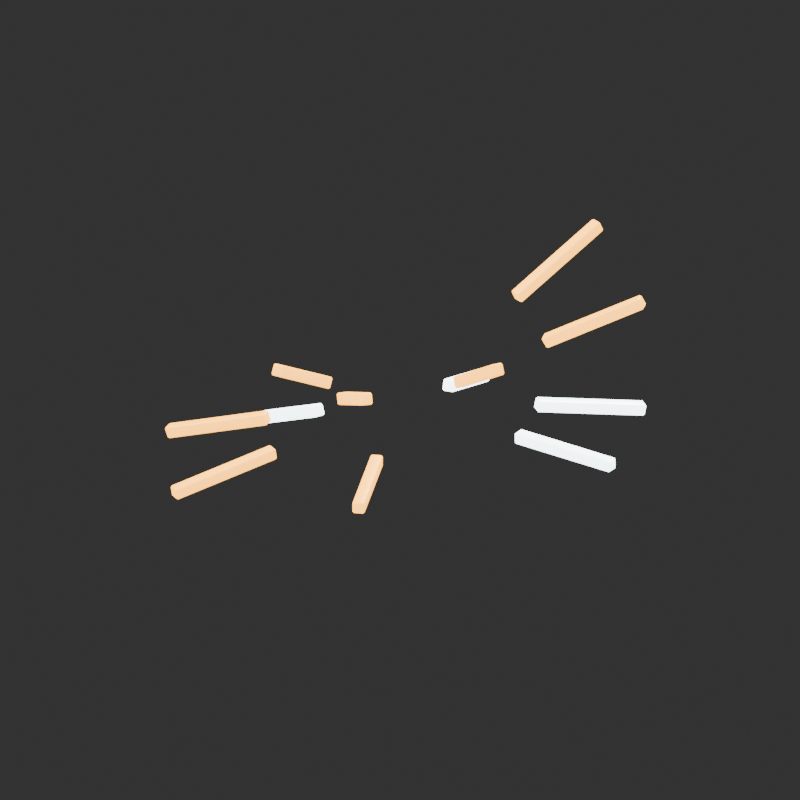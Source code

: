 # Source: VXFX_INTERCEPT_v001.blend  (saved by Blender 4.5.92; exported with 4.5.12 LTS)
import bpy
from mathutils import Matrix  # noqa: F401  (used for matrix-valued properties, if any)

bpy.ops.wm.read_factory_settings(use_empty=True)
scene = bpy.context.scene
scene.name = 'Scene'

# ---- collections
col_vxfx_intercept_v001 = bpy.data.collections.new('VXFX_INTERCEPT_v001'); scene.collection.children.link(col_vxfx_intercept_v001)

# ---- materials (node trees are filled in below, after node groups)
mat_whiteflash = bpy.data.materials.new('WhiteFlash')
mat_whiteflash.diffuse_color = (0.82, 0.98, 1.0, 1.0)
mat_spark = bpy.data.materials.new('Spark')
mat_spark.diffuse_color = (1.0, 0.42, 0.035, 1.0)

# ---- material node trees
mat_whiteflash.use_nodes = True; mat_whiteflash.node_tree.nodes.clear()
_N = mat_whiteflash.node_tree.nodes; _L = mat_whiteflash.node_tree.links
n0 = _N.new('ShaderNodeBsdfPrincipled'); n0.name = 'Principled BSDF'; n0.location = (-200, 100)
n0.inputs[0].default_value = (0.82, 0.98, 1.0, 1.0)
n0.inputs[1].default_value = 0.35
n0.inputs[2].default_value = 0.4
n0.inputs[27].default_value = (0.82, 0.98, 1.0, 1.0)
n0.inputs[28].default_value = 6.0
n1 = _N.new('ShaderNodeOutputMaterial'); n1.name = 'Material Output'; n1.location = (200, 100)
_L.new(n0.outputs[0], n1.inputs[0])
n1.is_active_output = True
mat_spark.use_nodes = True; mat_spark.node_tree.nodes.clear()
_N = mat_spark.node_tree.nodes; _L = mat_spark.node_tree.links
n0 = _N.new('ShaderNodeBsdfPrincipled'); n0.name = 'Principled BSDF'; n0.location = (-200, 100)
n0.inputs[0].default_value = (1.0, 0.42, 0.035, 1.0)
n0.inputs[1].default_value = 0.35
n0.inputs[2].default_value = 0.4
n0.inputs[27].default_value = (1.0, 0.42, 0.035, 1.0)
n0.inputs[28].default_value = 4.0
n1 = _N.new('ShaderNodeOutputMaterial'); n1.name = 'Material Output'; n1.location = (200, 100)
_L.new(n0.outputs[0], n1.inputs[0])
n1.is_active_output = True

# ---- world
world_studio_world = bpy.data.worlds.new('Studio World'); scene.world = world_studio_world
world_studio_world.color = (0.04, 0.04, 0.04)

# ---- cameras
cam_camera = bpy.data.cameras.new('Camera')
cam_camera.type = 'ORTHO'
cam_camera.ortho_scale = 0.52

# ---- lights
light_area = bpy.data.lights.new('Area', 'AREA')
light_area.energy = 54.0
light_area.shape = 'DISK'
light_area.size = 2.0
light_area.size_y = 1.0
light_area_001 = bpy.data.lights.new('Area.001', 'AREA')
light_area_001.energy = 30.0
light_area_001.shape = 'DISK'
light_area_001.size = 1.5
light_area_001.size_y = 1.0
light_area_002 = bpy.data.lights.new('Area.002', 'AREA')
light_area_002.energy = 48.0
light_area_002.shape = 'DISK'
light_area_002.size = 1.0
light_area_002.size_y = 1.0

# ---- meshes
me_cube_012 = bpy.data.meshes.new('Cube.012')
me_cube_012.from_pydata([(-0.004, -0.004, -0.0375), (-0.004, -0.004, 0.0375), (-0.004, 0.004, -0.0375), (-0.004, 0.004, 0.0375), (0.004, -0.004, -0.0375), (0.004, -0.004, 0.0375), (0.004, 0.004, -0.0375), (0.004, 0.004, 0.0375)], [], [(0, 1, 3, 2), (2, 3, 7, 6), (6, 7, 5, 4), (4, 5, 1, 0), (2, 6, 4, 0), (7, 3, 1, 5)])
_uv = me_cube_012.uv_layers.new(name='UVMap')
_uv.uv.foreach_set('vector', [0.375, 0.0, 0.625, 0.0, 0.625, 0.25, 0.375, 0.25, 0.375, 0.25, 0.625, 0.25, 0.625, 0.5, 0.375, 0.5, 0.375, 0.5, 0.625, 0.5, 0.625, 0.75, 0.375, 0.75, 0.375, 0.75, 0.625, 0.75, 0.625, 1.0, 0.375, 1.0, 0.125, 0.5, 0.375, 0.5, 0.375, 0.75, 0.125, 0.75, 0.625, 0.5, 0.875, 0.5, 0.875, 0.75, 0.625, 0.75])
me_cube_012.materials.append(mat_whiteflash)
me_cube_012.update()
me_cube_013 = bpy.data.meshes.new('Cube.013')
me_cube_013.from_pydata([(-0.004, -0.004, -0.0375), (-0.004, -0.004, 0.0375), (-0.004, 0.004, -0.0375), (-0.004, 0.004, 0.0375), (0.004, -0.004, -0.0375), (0.004, -0.004, 0.0375), (0.004, 0.004, -0.0375), (0.004, 0.004, 0.0375)], [], [(0, 1, 3, 2), (2, 3, 7, 6), (6, 7, 5, 4), (4, 5, 1, 0), (2, 6, 4, 0), (7, 3, 1, 5)])
_uv = me_cube_013.uv_layers.new(name='UVMap')
_uv.uv.foreach_set('vector', [0.375, 0.0, 0.625, 0.0, 0.625, 0.25, 0.375, 0.25, 0.375, 0.25, 0.625, 0.25, 0.625, 0.5, 0.375, 0.5, 0.375, 0.5, 0.625, 0.5, 0.625, 0.75, 0.375, 0.75, 0.375, 0.75, 0.625, 0.75, 0.625, 1.0, 0.375, 1.0, 0.125, 0.5, 0.375, 0.5, 0.375, 0.75, 0.125, 0.75, 0.625, 0.5, 0.875, 0.5, 0.875, 0.75, 0.625, 0.75])
me_cube_013.materials.append(mat_spark)
me_cube_013.update()
me_cube_014 = bpy.data.meshes.new('Cube.014')
me_cube_014.from_pydata([(-0.004, -0.004, -0.0375), (-0.004, -0.004, 0.0375), (-0.004, 0.004, -0.0375), (-0.004, 0.004, 0.0375), (0.004, -0.004, -0.0375), (0.004, -0.004, 0.0375), (0.004, 0.004, -0.0375), (0.004, 0.004, 0.0375)], [], [(0, 1, 3, 2), (2, 3, 7, 6), (6, 7, 5, 4), (4, 5, 1, 0), (2, 6, 4, 0), (7, 3, 1, 5)])
_uv = me_cube_014.uv_layers.new(name='UVMap')
_uv.uv.foreach_set('vector', [0.375, 0.0, 0.625, 0.0, 0.625, 0.25, 0.375, 0.25, 0.375, 0.25, 0.625, 0.25, 0.625, 0.5, 0.375, 0.5, 0.375, 0.5, 0.625, 0.5, 0.625, 0.75, 0.375, 0.75, 0.375, 0.75, 0.625, 0.75, 0.625, 1.0, 0.375, 1.0, 0.125, 0.5, 0.375, 0.5, 0.375, 0.75, 0.125, 0.75, 0.625, 0.5, 0.875, 0.5, 0.875, 0.75, 0.625, 0.75])
me_cube_014.materials.append(mat_spark)
me_cube_014.update()
me_cube_015 = bpy.data.meshes.new('Cube.015')
me_cube_015.from_pydata([(-0.004, -0.004, -0.0375), (-0.004, -0.004, 0.0375), (-0.004, 0.004, -0.0375), (-0.004, 0.004, 0.0375), (0.004, -0.004, -0.0375), (0.004, -0.004, 0.0375), (0.004, 0.004, -0.0375), (0.004, 0.004, 0.0375)], [], [(0, 1, 3, 2), (2, 3, 7, 6), (6, 7, 5, 4), (4, 5, 1, 0), (2, 6, 4, 0), (7, 3, 1, 5)])
_uv = me_cube_015.uv_layers.new(name='UVMap')
_uv.uv.foreach_set('vector', [0.375, 0.0, 0.625, 0.0, 0.625, 0.25, 0.375, 0.25, 0.375, 0.25, 0.625, 0.25, 0.625, 0.5, 0.375, 0.5, 0.375, 0.5, 0.625, 0.5, 0.625, 0.75, 0.375, 0.75, 0.375, 0.75, 0.625, 0.75, 0.625, 1.0, 0.375, 1.0, 0.125, 0.5, 0.375, 0.5, 0.375, 0.75, 0.125, 0.75, 0.625, 0.5, 0.875, 0.5, 0.875, 0.75, 0.625, 0.75])
me_cube_015.materials.append(mat_whiteflash)
me_cube_015.update()
me_cube_016 = bpy.data.meshes.new('Cube.016')
me_cube_016.from_pydata([(-0.004, -0.004, -0.0375), (-0.004, -0.004, 0.0375), (-0.004, 0.004, -0.0375), (-0.004, 0.004, 0.0375), (0.004, -0.004, -0.0375), (0.004, -0.004, 0.0375), (0.004, 0.004, -0.0375), (0.004, 0.004, 0.0375)], [], [(0, 1, 3, 2), (2, 3, 7, 6), (6, 7, 5, 4), (4, 5, 1, 0), (2, 6, 4, 0), (7, 3, 1, 5)])
_uv = me_cube_016.uv_layers.new(name='UVMap')
_uv.uv.foreach_set('vector', [0.375, 0.0, 0.625, 0.0, 0.625, 0.25, 0.375, 0.25, 0.375, 0.25, 0.625, 0.25, 0.625, 0.5, 0.375, 0.5, 0.375, 0.5, 0.625, 0.5, 0.625, 0.75, 0.375, 0.75, 0.375, 0.75, 0.625, 0.75, 0.625, 1.0, 0.375, 1.0, 0.125, 0.5, 0.375, 0.5, 0.375, 0.75, 0.125, 0.75, 0.625, 0.5, 0.875, 0.5, 0.875, 0.75, 0.625, 0.75])
me_cube_016.materials.append(mat_spark)
me_cube_016.update()
me_cube_017 = bpy.data.meshes.new('Cube.017')
me_cube_017.from_pydata([(-0.004, -0.004, -0.0375), (-0.004, -0.004, 0.0375), (-0.004, 0.004, -0.0375), (-0.004, 0.004, 0.0375), (0.004, -0.004, -0.0375), (0.004, -0.004, 0.0375), (0.004, 0.004, -0.0375), (0.004, 0.004, 0.0375)], [], [(0, 1, 3, 2), (2, 3, 7, 6), (6, 7, 5, 4), (4, 5, 1, 0), (2, 6, 4, 0), (7, 3, 1, 5)])
_uv = me_cube_017.uv_layers.new(name='UVMap')
_uv.uv.foreach_set('vector', [0.375, 0.0, 0.625, 0.0, 0.625, 0.25, 0.375, 0.25, 0.375, 0.25, 0.625, 0.25, 0.625, 0.5, 0.375, 0.5, 0.375, 0.5, 0.625, 0.5, 0.625, 0.75, 0.375, 0.75, 0.375, 0.75, 0.625, 0.75, 0.625, 1.0, 0.375, 1.0, 0.125, 0.5, 0.375, 0.5, 0.375, 0.75, 0.125, 0.75, 0.625, 0.5, 0.875, 0.5, 0.875, 0.75, 0.625, 0.75])
me_cube_017.materials.append(mat_spark)
me_cube_017.update()
me_cube_018 = bpy.data.meshes.new('Cube.018')
me_cube_018.from_pydata([(-0.004, -0.004, -0.0375), (-0.004, -0.004, 0.0375), (-0.004, 0.004, -0.0375), (-0.004, 0.004, 0.0375), (0.004, -0.004, -0.0375), (0.004, -0.004, 0.0375), (0.004, 0.004, -0.0375), (0.004, 0.004, 0.0375)], [], [(0, 1, 3, 2), (2, 3, 7, 6), (6, 7, 5, 4), (4, 5, 1, 0), (2, 6, 4, 0), (7, 3, 1, 5)])
_uv = me_cube_018.uv_layers.new(name='UVMap')
_uv.uv.foreach_set('vector', [0.375, 0.0, 0.625, 0.0, 0.625, 0.25, 0.375, 0.25, 0.375, 0.25, 0.625, 0.25, 0.625, 0.5, 0.375, 0.5, 0.375, 0.5, 0.625, 0.5, 0.625, 0.75, 0.375, 0.75, 0.375, 0.75, 0.625, 0.75, 0.625, 1.0, 0.375, 1.0, 0.125, 0.5, 0.375, 0.5, 0.375, 0.75, 0.125, 0.75, 0.625, 0.5, 0.875, 0.5, 0.875, 0.75, 0.625, 0.75])
me_cube_018.materials.append(mat_whiteflash)
me_cube_018.update()
me_cube_019 = bpy.data.meshes.new('Cube.019')
me_cube_019.from_pydata([(-0.004, -0.004, -0.0375), (-0.004, -0.004, 0.0375), (-0.004, 0.004, -0.0375), (-0.004, 0.004, 0.0375), (0.004, -0.004, -0.0375), (0.004, -0.004, 0.0375), (0.004, 0.004, -0.0375), (0.004, 0.004, 0.0375)], [], [(0, 1, 3, 2), (2, 3, 7, 6), (6, 7, 5, 4), (4, 5, 1, 0), (2, 6, 4, 0), (7, 3, 1, 5)])
_uv = me_cube_019.uv_layers.new(name='UVMap')
_uv.uv.foreach_set('vector', [0.375, 0.0, 0.625, 0.0, 0.625, 0.25, 0.375, 0.25, 0.375, 0.25, 0.625, 0.25, 0.625, 0.5, 0.375, 0.5, 0.375, 0.5, 0.625, 0.5, 0.625, 0.75, 0.375, 0.75, 0.375, 0.75, 0.625, 0.75, 0.625, 1.0, 0.375, 1.0, 0.125, 0.5, 0.375, 0.5, 0.375, 0.75, 0.125, 0.75, 0.625, 0.5, 0.875, 0.5, 0.875, 0.75, 0.625, 0.75])
me_cube_019.materials.append(mat_spark)
me_cube_019.update()
me_cube_020 = bpy.data.meshes.new('Cube.020')
me_cube_020.from_pydata([(-0.004, -0.004, -0.0375), (-0.004, -0.004, 0.0375), (-0.004, 0.004, -0.0375), (-0.004, 0.004, 0.0375), (0.004, -0.004, -0.0375), (0.004, -0.004, 0.0375), (0.004, 0.004, -0.0375), (0.004, 0.004, 0.0375)], [], [(0, 1, 3, 2), (2, 3, 7, 6), (6, 7, 5, 4), (4, 5, 1, 0), (2, 6, 4, 0), (7, 3, 1, 5)])
_uv = me_cube_020.uv_layers.new(name='UVMap')
_uv.uv.foreach_set('vector', [0.375, 0.0, 0.625, 0.0, 0.625, 0.25, 0.375, 0.25, 0.375, 0.25, 0.625, 0.25, 0.625, 0.5, 0.375, 0.5, 0.375, 0.5, 0.625, 0.5, 0.625, 0.75, 0.375, 0.75, 0.375, 0.75, 0.625, 0.75, 0.625, 1.0, 0.375, 1.0, 0.125, 0.5, 0.375, 0.5, 0.375, 0.75, 0.125, 0.75, 0.625, 0.5, 0.875, 0.5, 0.875, 0.75, 0.625, 0.75])
me_cube_020.materials.append(mat_spark)
me_cube_020.update()
me_cube_021 = bpy.data.meshes.new('Cube.021')
me_cube_021.from_pydata([(-0.004, -0.004, -0.0375), (-0.004, -0.004, 0.0375), (-0.004, 0.004, -0.0375), (-0.004, 0.004, 0.0375), (0.004, -0.004, -0.0375), (0.004, -0.004, 0.0375), (0.004, 0.004, -0.0375), (0.004, 0.004, 0.0375)], [], [(0, 1, 3, 2), (2, 3, 7, 6), (6, 7, 5, 4), (4, 5, 1, 0), (2, 6, 4, 0), (7, 3, 1, 5)])
_uv = me_cube_021.uv_layers.new(name='UVMap')
_uv.uv.foreach_set('vector', [0.375, 0.0, 0.625, 0.0, 0.625, 0.25, 0.375, 0.25, 0.375, 0.25, 0.625, 0.25, 0.625, 0.5, 0.375, 0.5, 0.375, 0.5, 0.625, 0.5, 0.625, 0.75, 0.375, 0.75, 0.375, 0.75, 0.625, 0.75, 0.625, 1.0, 0.375, 1.0, 0.125, 0.5, 0.375, 0.5, 0.375, 0.75, 0.125, 0.75, 0.625, 0.5, 0.875, 0.5, 0.875, 0.75, 0.625, 0.75])
me_cube_021.materials.append(mat_whiteflash)
me_cube_021.update()
me_cube_022 = bpy.data.meshes.new('Cube.022')
me_cube_022.from_pydata([(-0.004, -0.004, -0.0375), (-0.004, -0.004, 0.0375), (-0.004, 0.004, -0.0375), (-0.004, 0.004, 0.0375), (0.004, -0.004, -0.0375), (0.004, -0.004, 0.0375), (0.004, 0.004, -0.0375), (0.004, 0.004, 0.0375)], [], [(0, 1, 3, 2), (2, 3, 7, 6), (6, 7, 5, 4), (4, 5, 1, 0), (2, 6, 4, 0), (7, 3, 1, 5)])
_uv = me_cube_022.uv_layers.new(name='UVMap')
_uv.uv.foreach_set('vector', [0.375, 0.0, 0.625, 0.0, 0.625, 0.25, 0.375, 0.25, 0.375, 0.25, 0.625, 0.25, 0.625, 0.5, 0.375, 0.5, 0.375, 0.5, 0.625, 0.5, 0.625, 0.75, 0.375, 0.75, 0.375, 0.75, 0.625, 0.75, 0.625, 1.0, 0.375, 1.0, 0.125, 0.5, 0.375, 0.5, 0.375, 0.75, 0.125, 0.75, 0.625, 0.5, 0.875, 0.5, 0.875, 0.75, 0.625, 0.75])
me_cube_022.materials.append(mat_spark)
me_cube_022.update()
me_cube_023 = bpy.data.meshes.new('Cube.023')
me_cube_023.from_pydata([(-0.004, -0.004, -0.0375), (-0.004, -0.004, 0.0375), (-0.004, 0.004, -0.0375), (-0.004, 0.004, 0.0375), (0.004, -0.004, -0.0375), (0.004, -0.004, 0.0375), (0.004, 0.004, -0.0375), (0.004, 0.004, 0.0375)], [], [(0, 1, 3, 2), (2, 3, 7, 6), (6, 7, 5, 4), (4, 5, 1, 0), (2, 6, 4, 0), (7, 3, 1, 5)])
_uv = me_cube_023.uv_layers.new(name='UVMap')
_uv.uv.foreach_set('vector', [0.375, 0.0, 0.625, 0.0, 0.625, 0.25, 0.375, 0.25, 0.375, 0.25, 0.625, 0.25, 0.625, 0.5, 0.375, 0.5, 0.375, 0.5, 0.625, 0.5, 0.625, 0.75, 0.375, 0.75, 0.375, 0.75, 0.625, 0.75, 0.625, 1.0, 0.375, 1.0, 0.125, 0.5, 0.375, 0.5, 0.375, 0.75, 0.125, 0.75, 0.625, 0.5, 0.875, 0.5, 0.875, 0.75, 0.625, 0.75])
me_cube_023.materials.append(mat_spark)
me_cube_023.update()

# ---- objects
ob_camera = bpy.data.objects.new('Camera', cam_camera)
ob_area = bpy.data.objects.new('Area', light_area)
ob_area_001 = bpy.data.objects.new('Area.001', light_area_001)
ob_area_002 = bpy.data.objects.new('Area.002', light_area_002)
ob_vxfx_intercept_v001__root = bpy.data.objects.new('VXFX_INTERCEPT_v001__ROOT', None)
ob_fx_origin = bpy.data.objects.new('FX_ORIGIN', None)
ob_radial_impact_shard = bpy.data.objects.new('Radial impact shard', me_cube_012)
ob_radial_impact_shard_001 = bpy.data.objects.new('Radial impact shard.001', me_cube_013)
ob_radial_impact_shard_002 = bpy.data.objects.new('Radial impact shard.002', me_cube_014)
ob_radial_impact_shard_003 = bpy.data.objects.new('Radial impact shard.003', me_cube_015)
ob_radial_impact_shard_004 = bpy.data.objects.new('Radial impact shard.004', me_cube_016)
ob_radial_impact_shard_005 = bpy.data.objects.new('Radial impact shard.005', me_cube_017)
ob_radial_impact_shard_006 = bpy.data.objects.new('Radial impact shard.006', me_cube_018)
ob_radial_impact_shard_007 = bpy.data.objects.new('Radial impact shard.007', me_cube_019)
ob_radial_impact_shard_008 = bpy.data.objects.new('Radial impact shard.008', me_cube_020)
ob_radial_impact_shard_009 = bpy.data.objects.new('Radial impact shard.009', me_cube_021)
ob_radial_impact_shard_010 = bpy.data.objects.new('Radial impact shard.010', me_cube_022)
ob_radial_impact_shard_011 = bpy.data.objects.new('Radial impact shard.011', me_cube_023)
ob_fx_forward = bpy.data.objects.new('FX_FORWARD', None)

# ---- transforms, parenting, visibility, modifiers, constraints
ob_camera.location = (0.65, -0.95, 0.58)
ob_camera.rotation_euler = (1.104, -1.899e-08, 0.6001)
ob_area.location = (1.0, -2.0, 2.0)
ob_area.rotation_euler = (0.8411, 2.487e-08, 0.4636)
ob_area_001.location = (-1.0, -0.4, 1.0)
ob_area_001.rotation_euler = (0.8225, 5.266e-08, -1.19)
ob_area_002.location = (0.0, 1.0, 1.0)
ob_area_002.rotation_euler = (0.7854, -6.182e-08, -3.142)
ob_vxfx_intercept_v001__root.location = (0.0, 0.0, 0.0)
ob_fx_origin.parent = ob_vxfx_intercept_v001__root
ob_fx_origin.location = (0.0, 0.0, 0.0)
ob_fx_origin.empty_display_size = 0.025
ob_radial_impact_shard.parent = ob_vxfx_intercept_v001__root
ob_radial_impact_shard.location = (0.13, 0.0, 0.0)
ob_radial_impact_shard.rotation_euler = (1.571, -0.0, 1.571)
_m = ob_radial_impact_shard.modifiers.new('Machined edge', 'BEVEL')
_m.width = 0.001
_m.width_pct = 0.001
_m = ob_radial_impact_shard.modifiers.new('Weighted normals', 'WEIGHTED_NORMAL')
ob_radial_impact_shard_001.parent = ob_vxfx_intercept_v001__root
ob_radial_impact_shard_001.location = (-0.09585, 0.08782, -0.06291)
ob_radial_impact_shard_001.rotation_euler = (2.021, -8.674e-08, -2.312)
_m = ob_radial_impact_shard_001.modifiers.new('Machined edge', 'BEVEL')
_m.width = 0.001
_m.width_pct = 0.001
_m = ob_radial_impact_shard_001.modifiers.new('Weighted normals', 'WEIGHTED_NORMAL')
ob_radial_impact_shard_002.parent = ob_vxfx_intercept_v001__root
ob_radial_impact_shard_002.location = (0.01135, -0.1295, 0.07438)
ob_radial_impact_shard_002.rotation_euler = (1.051, 8.209e-09, 0.08741)
_m = ob_radial_impact_shard_002.modifiers.new('Machined edge', 'BEVEL')
_m.width = 0.001
_m.width_pct = 0.001
_m = ob_radial_impact_shard_002.modifiers.new('Weighted normals', 'WEIGHTED_NORMAL')
ob_radial_impact_shard_003.parent = ob_vxfx_intercept_v001__root
ob_radial_impact_shard_003.location = (0.07912, 0.1032, -0.02505)
ob_radial_impact_shard_003.rotation_euler = (1.761, -1.333e-07, 2.487)
_m = ob_radial_impact_shard_003.modifiers.new('Machined edge', 'BEVEL')
_m.width = 0.001
_m.width_pct = 0.001
_m = ob_radial_impact_shard_003.modifiers.new('Weighted normals', 'WEIGHTED_NORMAL')
ob_radial_impact_shard_004.parent = ob_vxfx_intercept_v001__root
ob_radial_impact_shard_004.location = (-0.128, -0.02261, -0.04477)
ob_radial_impact_shard_004.rotation_euler = (1.902, 6.585e-08, -1.396)
_m = ob_radial_impact_shard_004.modifiers.new('Machined edge', 'BEVEL')
_m.width = 0.001
_m.width_pct = 0.001
_m = ob_radial_impact_shard_004.modifiers.new('Weighted normals', 'WEIGHTED_NORMAL')
ob_radial_impact_shard_005.parent = ob_vxfx_intercept_v001__root
ob_radial_impact_shard_005.location = (0.1097, -0.06981, 0.07798)
ob_radial_impact_shard_005.rotation_euler = (1.03, -5.635e-08, 1.004)
_m = ob_radial_impact_shard_005.modifiers.new('Machined edge', 'BEVEL')
_m.width = 0.001
_m.width_pct = 0.001
_m = ob_radial_impact_shard_005.modifiers.new('Weighted normals', 'WEIGHTED_NORMAL')
ob_radial_impact_shard_006.parent = ob_vxfx_intercept_v001__root
ob_radial_impact_shard_006.location = (-0.0337, 0.1256, -0.04744)
ob_radial_impact_shard_006.rotation_euler = (-1.221, -3.142, 0.2622)
_m = ob_radial_impact_shard_006.modifiers.new('Machined edge', 'BEVEL')
_m.width = 0.001
_m.width_pct = 0.001
_m = ob_radial_impact_shard_006.modifiers.new('Weighted normals', 'WEIGHTED_NORMAL')
ob_radial_impact_shard_007.parent = ob_vxfx_intercept_v001__root
ob_radial_impact_shard_007.location = (-0.05997, -0.1153, -0.02189)
ob_radial_impact_shard_007.rotation_euler = (1.738, -7.846e-09, -0.4795)
_m = ob_radial_impact_shard_007.modifiers.new('Machined edge', 'BEVEL')
_m.width = 0.001
_m.width_pct = 0.001
_m = ob_radial_impact_shard_007.modifiers.new('Weighted normals', 'WEIGHTED_NORMAL')
ob_radial_impact_shard_008.parent = ob_vxfx_intercept_v001__root
ob_radial_impact_shard_008.location = (0.1221, 0.04453, 0.07332)
ob_radial_impact_shard_008.rotation_euler = (1.057, -1.088e-07, 1.92)
_m = ob_radial_impact_shard_008.modifiers.new('Machined edge', 'BEVEL')
_m.width = 0.001
_m.width_pct = 0.001
_m = ob_radial_impact_shard_008.modifiers.new('Weighted normals', 'WEIGHTED_NORMAL')
ob_radial_impact_shard_009.parent = ob_vxfx_intercept_v001__root
ob_radial_impact_shard_009.location = (-0.1201, 0.04967, -0.06481)
ob_radial_impact_shard_009.rotation_euler = (2.033, -1.173e-07, -1.963)
_m = ob_radial_impact_shard_009.modifiers.new('Machined edge', 'BEVEL')
_m.width = 0.001
_m.width_pct = 0.001
_m = ob_radial_impact_shard_009.modifiers.new('Weighted normals', 'WEIGHTED_NORMAL')
ob_radial_impact_shard_010.parent = ob_vxfx_intercept_v001__root
ob_radial_impact_shard_010.location = (0.05503, -0.1178, 0.003307)
ob_radial_impact_shard_010.rotation_euler = (1.545, 3.01e-08, 0.4371)
_m = ob_radial_impact_shard_010.modifiers.new('Machined edge', 'BEVEL')
_m.width = 0.001
_m.width_pct = 0.001
_m = ob_radial_impact_shard_010.modifiers.new('Weighted normals', 'WEIGHTED_NORMAL')
ob_radial_impact_shard_011.parent = ob_vxfx_intercept_v001__root
ob_radial_impact_shard_011.location = (0.03899, 0.124, 0.0609)
ob_radial_impact_shard_011.rotation_euler = (1.133, -6.881e-09, 2.837)
_m = ob_radial_impact_shard_011.modifiers.new('Machined edge', 'BEVEL')
_m.width = 0.001
_m.width_pct = 0.001
_m = ob_radial_impact_shard_011.modifiers.new('Weighted normals', 'WEIGHTED_NORMAL')
ob_fx_forward.parent = ob_vxfx_intercept_v001__root
ob_fx_forward.location = (0.0, -0.12, 0.0)
ob_fx_forward.empty_display_size = 0.025

# ---- collection membership
scene.collection.objects.link(ob_camera)
scene.collection.objects.link(ob_area)
scene.collection.objects.link(ob_area_001)
scene.collection.objects.link(ob_area_002)
col_vxfx_intercept_v001.objects.link(ob_vxfx_intercept_v001__root)
col_vxfx_intercept_v001.objects.link(ob_fx_origin)
col_vxfx_intercept_v001.objects.link(ob_radial_impact_shard)
col_vxfx_intercept_v001.objects.link(ob_radial_impact_shard_001)
col_vxfx_intercept_v001.objects.link(ob_radial_impact_shard_002)
col_vxfx_intercept_v001.objects.link(ob_radial_impact_shard_003)
col_vxfx_intercept_v001.objects.link(ob_radial_impact_shard_004)
col_vxfx_intercept_v001.objects.link(ob_radial_impact_shard_005)
col_vxfx_intercept_v001.objects.link(ob_radial_impact_shard_006)
col_vxfx_intercept_v001.objects.link(ob_radial_impact_shard_007)
col_vxfx_intercept_v001.objects.link(ob_radial_impact_shard_008)
col_vxfx_intercept_v001.objects.link(ob_radial_impact_shard_009)
col_vxfx_intercept_v001.objects.link(ob_radial_impact_shard_010)
col_vxfx_intercept_v001.objects.link(ob_radial_impact_shard_011)
col_vxfx_intercept_v001.objects.link(ob_fx_forward)

# ---- scene / render settings (as saved in the file)
scene.camera = ob_camera
scene.frame_start = 1; scene.frame_end = 250; scene.frame_set(1)
scene.render.engine = 'CYCLES'
scene.render.resolution_x = 900
scene.render.resolution_y = 900
scene.cycles.samples = 24
bpy.context.view_layer.update()
